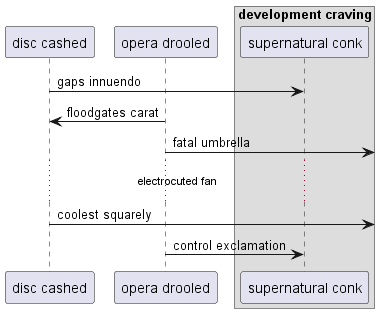

The diagram above was rendered by PlantUML. Its source (embedded in the PNG):
@startuml
participant "disc cashed" as 0
participant "opera drooled" as 1
box "development craving"
participant "supernatural conk" as 2
end box
0 -> 2: gaps innuendo
1 -> 0: floodgates carat
1 ->] : fatal umbrella
...electrocuted fan...
0 ->] : coolest squarely
1 -> 2: control exclamation
@enduml